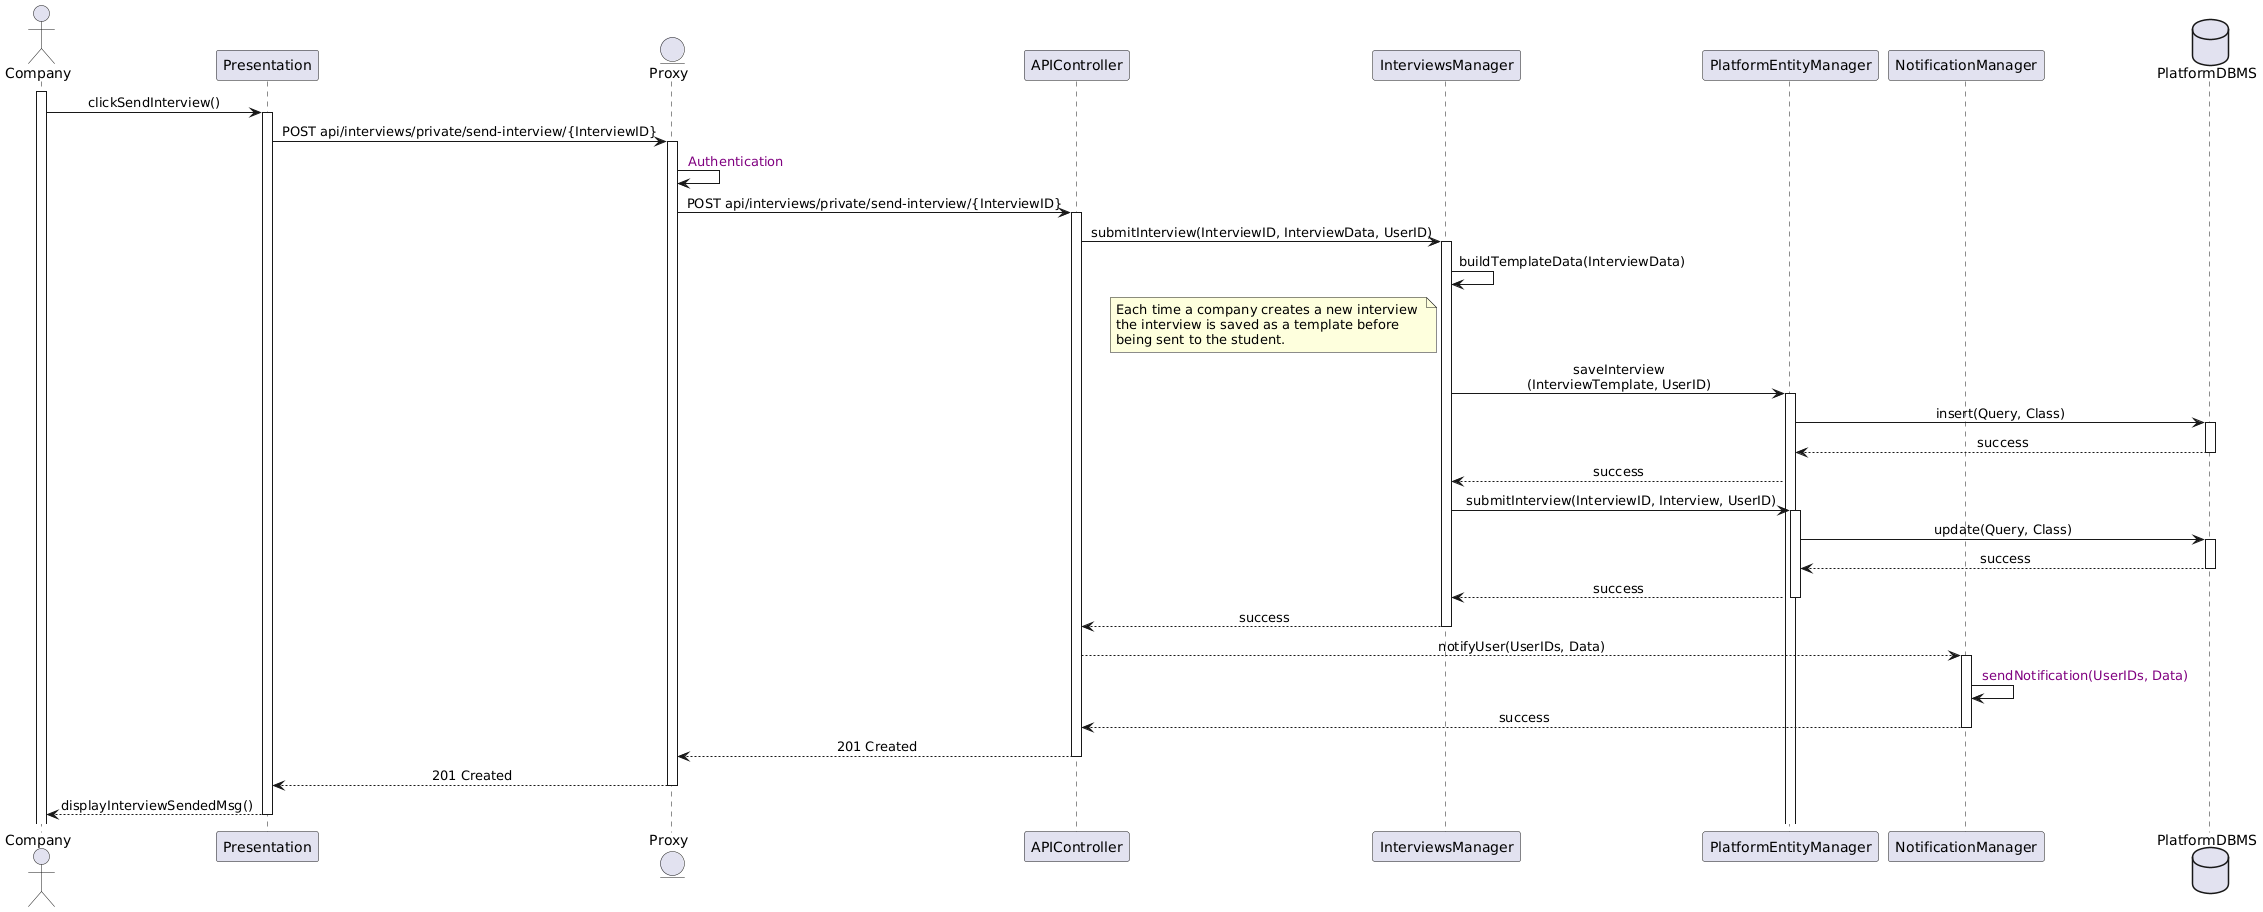

The diagram above was rendered by PlantUML. Its source (embedded in the PNG):
@startuml
skinparam sequenceMessageAlign center
actor       Company
participant Presentation
entity      Proxy
participant APIController
participant InterviewsManager
participant PlatformEntityManager
participant NotificationManager 
database    PlatformDBMS
activate Company
Company -> Presentation : clickSendInterview()
activate Presentation
Presentation -> Proxy ++ : POST api/interviews/private/send-interview/{InterviewID}
Proxy -> Proxy : <color:purple> Authentication
Proxy -> APIController : POST api/interviews/private/send-interview/{InterviewID}
activate APIController
APIController -> InterviewsManager : submitInterview(InterviewID, InterviewData, UserID)
activate InterviewsManager
InterviewsManager -> InterviewsManager : buildTemplateData(InterviewData)
note left of InterviewsManager 
    Each time a company creates a new interview 
    the interview is saved as a template before
    being sent to the student.
end note
InterviewsManager -> PlatformEntityManager : saveInterview\n(InterviewTemplate, UserID)
activate PlatformEntityManager
PlatformEntityManager -> PlatformDBMS : insert(Query, Class)
activate PlatformDBMS
PlatformDBMS --> PlatformEntityManager : success
deactivate PlatformDBMS
PlatformEntityManager --> InterviewsManager : success
InterviewsManager -> PlatformEntityManager : submitInterview(InterviewID, Interview, UserID)
activate PlatformEntityManager
PlatformEntityManager -> PlatformDBMS : update(Query, Class)
activate PlatformDBMS
PlatformDBMS --> PlatformEntityManager : success
deactivate PlatformDBMS
PlatformEntityManager --> InterviewsManager : success
deactivate PlatformEntityManager
InterviewsManager --> APIController : success
deactivate InterviewsManager
APIController --> NotificationManager : notifyUser(UserIDs, Data)
activate NotificationManager
NotificationManager -> NotificationManager : <color:purple> sendNotification(UserIDs, Data)
NotificationManager --> APIController : success
deactivate NotificationManager
APIController --> Proxy : 201 Created
deactivate APIController
Proxy --> Presentation : 201 Created
deactivate Proxy
Presentation --> Company : displayInterviewSendedMsg()
deactivate Presentation
@enduml